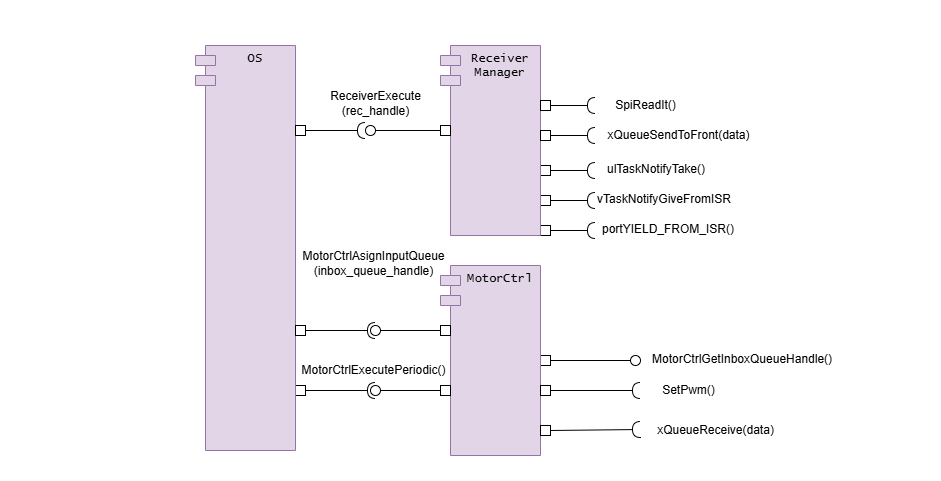

The diagram above was exported from draw.io. Its source (the exported page's mxGraphModel, read from the mxfile embedded in the PNG):
<mxGraphModel dx="1567" dy="926" grid="1" gridSize="5" guides="1" tooltips="1" connect="1" arrows="1" fold="1" page="1" pageScale="1" pageWidth="1100" pageHeight="850" background="none" math="0" shadow="0">
  <root>
    <mxCell id="0" />
    <mxCell id="1" style="" parent="0" />
    <mxCell id="e3NYDzSlEbIM5USntwbz-1" value="" style="rounded=0;whiteSpace=wrap;html=1;fontFamily=Helvetica;fillColor=#FFFFFF;strokeColor=none;movable=0;resizable=0;rotatable=0;deletable=0;editable=0;locked=1;connectable=0;" parent="1" vertex="1">
      <mxGeometry x="45" y="140" width="940" height="480" as="geometry" />
    </mxCell>
    <mxCell id="tGOJt8-SxepeqkvXyHMp-13" value="" style="rounded=0;whiteSpace=wrap;html=1;" vertex="1" parent="1">
      <mxGeometry x="340" y="525" width="10" height="10" as="geometry" />
    </mxCell>
    <mxCell id="tGOJt8-SxepeqkvXyHMp-15" value="" style="rounded=0;orthogonalLoop=1;jettySize=auto;html=1;endArrow=halfCircle;endFill=0;endSize=6;strokeWidth=1;exitX=1;exitY=0.5;exitDx=0;exitDy=0;" edge="1" parent="1" source="tGOJt8-SxepeqkvXyHMp-13">
      <mxGeometry relative="1" as="geometry">
        <mxPoint x="355" y="530" as="sourcePoint" />
        <mxPoint x="420" y="530" as="targetPoint" />
        <Array as="points" />
      </mxGeometry>
    </mxCell>
    <mxCell id="tGOJt8-SxepeqkvXyHMp-16" value="" style="rounded=0;orthogonalLoop=1;jettySize=auto;html=1;endArrow=halfCircle;endFill=0;endSize=6;strokeWidth=1;" edge="1" parent="1" source="tGOJt8-SxepeqkvXyHMp-17">
      <mxGeometry relative="1" as="geometry">
        <mxPoint x="595" y="359.77" as="sourcePoint" />
        <mxPoint x="640" y="310" as="targetPoint" />
        <Array as="points" />
      </mxGeometry>
    </mxCell>
    <mxCell id="tGOJt8-SxepeqkvXyHMp-17" value="" style="rounded=0;whiteSpace=wrap;html=1;" vertex="1" parent="1">
      <mxGeometry x="585" y="305" width="10" height="10" as="geometry" />
    </mxCell>
    <mxCell id="tGOJt8-SxepeqkvXyHMp-18" value="ulTaskNotifyTake()" style="text;whiteSpace=wrap;" vertex="1" parent="1">
      <mxGeometry x="650" y="295" width="115" height="35" as="geometry" />
    </mxCell>
    <mxCell id="tGOJt8-SxepeqkvXyHMp-19" value="" style="rounded=0;whiteSpace=wrap;html=1;" vertex="1" parent="1">
      <mxGeometry x="585" y="495" width="10" height="10" as="geometry" />
    </mxCell>
    <mxCell id="tGOJt8-SxepeqkvXyHMp-22" value="MotorCtrlGetInboxQueueHandle()" style="text;whiteSpace=wrap;" vertex="1" parent="1">
      <mxGeometry x="695" y="485" width="200" height="20" as="geometry" />
    </mxCell>
    <mxCell id="tGOJt8-SxepeqkvXyHMp-23" value="" style="rounded=0;orthogonalLoop=1;jettySize=auto;html=1;endArrow=oval;endFill=0;sourcePerimeterSpacing=0;targetPerimeterSpacing=0;endSize=10;hachureGap=4;fontFamily=Helvetica;" edge="1" parent="1">
      <mxGeometry relative="1" as="geometry">
        <mxPoint x="595" y="500" as="sourcePoint" />
        <mxPoint x="680" y="500" as="targetPoint" />
      </mxGeometry>
    </mxCell>
    <mxCell id="tGOJt8-SxepeqkvXyHMp-28" value="" style="rounded=0;whiteSpace=wrap;html=1;" vertex="1" parent="1">
      <mxGeometry x="585" y="335" width="10" height="10" as="geometry" />
    </mxCell>
    <mxCell id="tGOJt8-SxepeqkvXyHMp-29" value="" style="rounded=0;whiteSpace=wrap;html=1;" vertex="1" parent="1">
      <mxGeometry x="585" y="365" width="10" height="10" as="geometry" />
    </mxCell>
    <mxCell id="tGOJt8-SxepeqkvXyHMp-30" value="" style="rounded=0;orthogonalLoop=1;jettySize=auto;html=1;endArrow=halfCircle;endFill=0;endSize=6;strokeWidth=1;exitX=1;exitY=0.5;exitDx=0;exitDy=0;" edge="1" parent="1" source="tGOJt8-SxepeqkvXyHMp-28">
      <mxGeometry relative="1" as="geometry">
        <mxPoint x="600" y="315" as="sourcePoint" />
        <mxPoint x="640" y="340" as="targetPoint" />
        <Array as="points" />
      </mxGeometry>
    </mxCell>
    <mxCell id="tGOJt8-SxepeqkvXyHMp-31" value="" style="rounded=0;orthogonalLoop=1;jettySize=auto;html=1;endArrow=halfCircle;endFill=0;endSize=6;strokeWidth=1;exitX=1;exitY=0.5;exitDx=0;exitDy=0;" edge="1" parent="1" source="tGOJt8-SxepeqkvXyHMp-29">
      <mxGeometry relative="1" as="geometry">
        <mxPoint x="605" y="320" as="sourcePoint" />
        <mxPoint x="640" y="370" as="targetPoint" />
        <Array as="points" />
      </mxGeometry>
    </mxCell>
    <mxCell id="tGOJt8-SxepeqkvXyHMp-32" value="vTaskNotifyGiveFromISR" style="text;whiteSpace=wrap;" vertex="1" parent="1">
      <mxGeometry x="640" y="325" width="160" height="30" as="geometry" />
    </mxCell>
    <mxCell id="tGOJt8-SxepeqkvXyHMp-34" value="portYIELD_FROM_ISR()" style="text;whiteSpace=wrap;" vertex="1" parent="1">
      <mxGeometry x="645" y="355" width="150" height="35" as="geometry" />
    </mxCell>
    <mxCell id="sB9OVzJS-tH3fIctM4B9-1" value="Content" parent="0" />
    <mxCell id="9" value="ReceiverExecute&lt;br&gt;(rec_handle)" style="text;html=1;align=center;verticalAlign=middle;resizable=0;points=[];autosize=1;strokeColor=none;fillColor=none;rounded=0;" parent="sB9OVzJS-tH3fIctM4B9-1" vertex="1">
      <mxGeometry x="365" y="220" width="110" height="45" as="geometry" />
    </mxCell>
    <mxCell id="wXHCpi8TKtkzGzRukxIW-1" value="MotorCtrl" style="shape=module;align=left;spacingLeft=20;align=center;verticalAlign=top;whiteSpace=wrap;html=1;hachureGap=4;fontFamily=Lucida Console;fillColor=#e1d5e7;strokeColor=#9673a6;rounded=0;" parent="sB9OVzJS-tH3fIctM4B9-1" vertex="1">
      <mxGeometry x="485" y="405" width="100" height="190" as="geometry" />
    </mxCell>
    <mxCell id="wXHCpi8TKtkzGzRukxIW-3" value="xQueueReceive(data)" style="text;html=1;align=center;verticalAlign=middle;resizable=0;points=[];autosize=1;strokeColor=none;fillColor=none;fontFamily=Helvetica;fontStyle=0;rounded=0;" parent="sB9OVzJS-tH3fIctM4B9-1" vertex="1">
      <mxGeometry x="690" y="555" width="140" height="30" as="geometry" />
    </mxCell>
    <mxCell id="wXHCpi8TKtkzGzRukxIW-7" value="" style="rounded=0;orthogonalLoop=1;jettySize=auto;html=1;endArrow=oval;endFill=0;sourcePerimeterSpacing=0;targetPerimeterSpacing=0;endSize=10;hachureGap=4;fontFamily=Helvetica;exitX=1;exitY=0.5;exitDx=0;exitDy=0;" parent="sB9OVzJS-tH3fIctM4B9-1" source="MdT3yGt8J9NBOik2qw-j-10" edge="1">
      <mxGeometry relative="1" as="geometry">
        <mxPoint x="470" y="285" as="sourcePoint" />
        <mxPoint x="420" y="530" as="targetPoint" />
      </mxGeometry>
    </mxCell>
    <mxCell id="wXHCpi8TKtkzGzRukxIW-8" value="" style="ellipse;whiteSpace=wrap;html=1;align=center;aspect=fixed;fillColor=none;strokeColor=none;resizable=0;perimeter=centerPerimeter;rotatable=0;allowArrows=0;points=[];outlineConnect=1;hachureGap=4;fontFamily=Helvetica;rounded=0;" parent="sB9OVzJS-tH3fIctM4B9-1" vertex="1">
      <mxGeometry x="155" y="215" width="10" height="10" as="geometry" />
    </mxCell>
    <mxCell id="wXHCpi8TKtkzGzRukxIW-9" value="MotorCtrlExecutePeriodic()" style="text;html=1;align=center;verticalAlign=middle;resizable=0;points=[];autosize=1;strokeColor=none;fillColor=none;fontFamily=Helvetica;fontStyle=0;rounded=0;" parent="sB9OVzJS-tH3fIctM4B9-1" vertex="1">
      <mxGeometry x="335" y="495" width="165" height="30" as="geometry" />
    </mxCell>
    <mxCell id="wXHCpi8TKtkzGzRukxIW-17" value="" style="ellipse;whiteSpace=wrap;html=1;align=center;aspect=fixed;fillColor=none;strokeColor=none;resizable=0;perimeter=centerPerimeter;rotatable=0;allowArrows=0;points=[];outlineConnect=1;hachureGap=4;fontFamily=Helvetica;rounded=0;" parent="sB9OVzJS-tH3fIctM4B9-1" vertex="1">
      <mxGeometry x="495" y="325" width="10" height="10" as="geometry" />
    </mxCell>
    <mxCell id="wXHCpi8TKtkzGzRukxIW-25" value="" style="rounded=0;orthogonalLoop=1;jettySize=auto;html=1;endArrow=oval;endFill=0;sourcePerimeterSpacing=0;targetPerimeterSpacing=0;endSize=10;hachureGap=4;fontFamily=Helvetica;exitX=1;exitY=0.5;exitDx=0;exitDy=0;" parent="sB9OVzJS-tH3fIctM4B9-1" source="MdT3yGt8J9NBOik2qw-j-11" target="wXHCpi8TKtkzGzRukxIW-26" edge="1">
      <mxGeometry relative="1" as="geometry">
        <mxPoint x="80" y="220" as="sourcePoint" />
      </mxGeometry>
    </mxCell>
    <mxCell id="wXHCpi8TKtkzGzRukxIW-27" value="MotorCtrlAsignInputQueue&lt;br&gt;(inbox_queue_handle)" style="text;html=1;align=center;verticalAlign=middle;resizable=0;points=[];autosize=1;strokeColor=none;fillColor=none;fontFamily=Helvetica;fontStyle=0;rounded=0;" parent="sB9OVzJS-tH3fIctM4B9-1" vertex="1">
      <mxGeometry x="335" y="380" width="165" height="45" as="geometry" />
    </mxCell>
    <mxCell id="igiKycemWdVKfuhMqchV-5" value="" style="rounded=0;orthogonalLoop=1;jettySize=auto;html=1;endArrow=halfCircle;endFill=0;endSize=6;strokeWidth=1;fontFamily=Helvetica;" parent="sB9OVzJS-tH3fIctM4B9-1" source="MdT3yGt8J9NBOik2qw-j-13" edge="1">
      <mxGeometry relative="1" as="geometry">
        <mxPoint x="-83" y="170" as="sourcePoint" />
        <mxPoint x="685" y="530" as="targetPoint" />
      </mxGeometry>
    </mxCell>
    <mxCell id="igiKycemWdVKfuhMqchV-7" value="SetPwm()" style="text;html=1;align=center;verticalAlign=middle;resizable=0;points=[];autosize=1;strokeColor=none;fillColor=none;fontFamily=Helvetica;fontStyle=0;rounded=0;" parent="sB9OVzJS-tH3fIctM4B9-1" vertex="1">
      <mxGeometry x="695" y="515" width="75" height="30" as="geometry" />
    </mxCell>
    <mxCell id="sB9OVzJS-tH3fIctM4B9-2" value="Receiver Manager" style="shape=module;align=left;spacingLeft=20;align=center;verticalAlign=top;whiteSpace=wrap;html=1;hachureGap=4;fontFamily=Lucida Console;fillColor=#e1d5e7;strokeColor=#9673a6;rounded=0;" parent="sB9OVzJS-tH3fIctM4B9-1" vertex="1">
      <mxGeometry x="485" y="185" width="100" height="190" as="geometry" />
    </mxCell>
    <mxCell id="sB9OVzJS-tH3fIctM4B9-6" value="OS" style="shape=module;align=left;spacingLeft=20;align=center;verticalAlign=top;whiteSpace=wrap;html=1;hachureGap=4;fontFamily=Lucida Console;fillColor=#e1d5e7;strokeColor=#9673a6;rounded=0;" parent="sB9OVzJS-tH3fIctM4B9-1" vertex="1">
      <mxGeometry x="240" y="185" width="100" height="405" as="geometry" />
    </mxCell>
    <mxCell id="sB9OVzJS-tH3fIctM4B9-19" value="" style="rounded=0;orthogonalLoop=1;jettySize=auto;html=1;endArrow=none;endFill=0;sourcePerimeterSpacing=0;targetPerimeterSpacing=0;entryX=0;entryY=0.5;entryDx=0;entryDy=0;" parent="sB9OVzJS-tH3fIctM4B9-1" source="sB9OVzJS-tH3fIctM4B9-21" target="IeeqGkEgrYxPgsbV4rkd-11" edge="1">
      <mxGeometry relative="1" as="geometry">
        <mxPoint x="485" y="40" as="targetPoint" />
      </mxGeometry>
    </mxCell>
    <mxCell id="sB9OVzJS-tH3fIctM4B9-21" value="" style="ellipse;whiteSpace=wrap;html=1;align=center;aspect=fixed;resizable=0;points=[];outlineConnect=0;rounded=0;" parent="sB9OVzJS-tH3fIctM4B9-1" vertex="1">
      <mxGeometry x="410" y="265" width="10" height="10" as="geometry" />
    </mxCell>
    <mxCell id="2" value="" style="rounded=0;orthogonalLoop=1;jettySize=auto;html=1;endArrow=halfCircle;endFill=0;endSize=6;strokeWidth=1;exitX=1;exitY=0.5;exitDx=0;exitDy=0;" parent="sB9OVzJS-tH3fIctM4B9-1" source="MdT3yGt8J9NBOik2qw-j-14" edge="1">
      <mxGeometry relative="1" as="geometry">
        <mxPoint x="675" y="60" as="sourcePoint" />
        <mxPoint x="640" y="275" as="targetPoint" />
      </mxGeometry>
    </mxCell>
    <mxCell id="5" value="" style="rounded=0;orthogonalLoop=1;jettySize=auto;html=1;endArrow=halfCircle;endFill=0;endSize=6;strokeWidth=1;exitX=1;exitY=0.5;exitDx=0;exitDy=0;" parent="sB9OVzJS-tH3fIctM4B9-1" source="IeeqGkEgrYxPgsbV4rkd-21" edge="1">
      <mxGeometry relative="1" as="geometry">
        <mxPoint x="685" y="70" as="sourcePoint" />
        <mxPoint x="640" y="245" as="targetPoint" />
      </mxGeometry>
    </mxCell>
    <mxCell id="8" value="SpiReadIt()" style="text;html=1;align=center;verticalAlign=middle;resizable=0;points=[];autosize=1;strokeColor=none;fillColor=none;rounded=0;" parent="sB9OVzJS-tH3fIctM4B9-1" vertex="1">
      <mxGeometry x="650" y="230" width="80" height="30" as="geometry" />
    </mxCell>
    <mxCell id="10" value="" style="rounded=0;orthogonalLoop=1;jettySize=auto;html=1;endArrow=halfCircle;endFill=0;endSize=6;strokeWidth=1;exitX=0.5;exitY=0;exitDx=0;exitDy=0;" parent="sB9OVzJS-tH3fIctM4B9-1" source="MdT3yGt8J9NBOik2qw-j-12" edge="1">
      <mxGeometry relative="1" as="geometry">
        <mxPoint x="277" y="400" as="sourcePoint" />
        <mxPoint x="685" y="569" as="targetPoint" />
        <Array as="points" />
      </mxGeometry>
    </mxCell>
    <mxCell id="MdT3yGt8J9NBOik2qw-j-10" value="" style="rounded=0;whiteSpace=wrap;html=1;" parent="sB9OVzJS-tH3fIctM4B9-1" vertex="1">
      <mxGeometry x="485" y="525" width="10" height="10" as="geometry" />
    </mxCell>
    <mxCell id="MdT3yGt8J9NBOik2qw-j-11" value="" style="rounded=0;whiteSpace=wrap;html=1;" parent="sB9OVzJS-tH3fIctM4B9-1" vertex="1">
      <mxGeometry x="485" y="465" width="10" height="10" as="geometry" />
    </mxCell>
    <mxCell id="MdT3yGt8J9NBOik2qw-j-12" value="" style="rounded=0;whiteSpace=wrap;html=1;direction=south;" parent="sB9OVzJS-tH3fIctM4B9-1" vertex="1">
      <mxGeometry x="585" y="565" width="10" height="10" as="geometry" />
    </mxCell>
    <mxCell id="MdT3yGt8J9NBOik2qw-j-13" value="" style="rounded=0;whiteSpace=wrap;html=1;" parent="sB9OVzJS-tH3fIctM4B9-1" vertex="1">
      <mxGeometry x="585" y="525" width="10" height="10" as="geometry" />
    </mxCell>
    <mxCell id="MdT3yGt8J9NBOik2qw-j-14" value="" style="rounded=0;whiteSpace=wrap;html=1;" parent="sB9OVzJS-tH3fIctM4B9-1" vertex="1">
      <mxGeometry x="585" y="270" width="10" height="10" as="geometry" />
    </mxCell>
    <mxCell id="MdT3yGt8J9NBOik2qw-j-15" value="xQueueSendToFront(data)" style="text;html=1;align=center;verticalAlign=middle;resizable=0;points=[];autosize=1;strokeColor=none;fillColor=none;rounded=0;" parent="sB9OVzJS-tH3fIctM4B9-1" vertex="1">
      <mxGeometry x="640" y="260" width="165" height="30" as="geometry" />
    </mxCell>
    <mxCell id="IeeqGkEgrYxPgsbV4rkd-11" value="" style="rounded=0;whiteSpace=wrap;html=1;" parent="sB9OVzJS-tH3fIctM4B9-1" vertex="1">
      <mxGeometry x="485" y="265" width="10" height="10" as="geometry" />
    </mxCell>
    <mxCell id="IeeqGkEgrYxPgsbV4rkd-12" value="" style="rounded=0;whiteSpace=wrap;html=1;" parent="sB9OVzJS-tH3fIctM4B9-1" vertex="1">
      <mxGeometry x="340" y="265" width="10" height="10" as="geometry" />
    </mxCell>
    <mxCell id="IeeqGkEgrYxPgsbV4rkd-18" value="" style="rounded=0;orthogonalLoop=1;jettySize=auto;html=1;endArrow=halfCircle;endFill=0;endSize=6;strokeWidth=1;exitX=1;exitY=0.5;exitDx=0;exitDy=0;" parent="sB9OVzJS-tH3fIctM4B9-1" source="IeeqGkEgrYxPgsbV4rkd-12" target="sB9OVzJS-tH3fIctM4B9-21" edge="1">
      <mxGeometry relative="1" as="geometry">
        <mxPoint x="290" y="65" as="sourcePoint" />
      </mxGeometry>
    </mxCell>
    <mxCell id="IeeqGkEgrYxPgsbV4rkd-20" value="" style="rounded=0;whiteSpace=wrap;html=1;" parent="sB9OVzJS-tH3fIctM4B9-1" vertex="1">
      <mxGeometry x="340" y="465" width="10" height="10" as="geometry" />
    </mxCell>
    <mxCell id="IeeqGkEgrYxPgsbV4rkd-21" value="" style="rounded=0;whiteSpace=wrap;html=1;" parent="sB9OVzJS-tH3fIctM4B9-1" vertex="1">
      <mxGeometry x="585" y="240" width="10" height="10" as="geometry" />
    </mxCell>
    <mxCell id="tGOJt8-SxepeqkvXyHMp-27" value="" style="rounded=0;orthogonalLoop=1;jettySize=auto;html=1;endArrow=halfCircle;endFill=0;endSize=6;strokeWidth=1;exitX=1;exitY=0.5;exitDx=0;exitDy=0;" edge="1" parent="sB9OVzJS-tH3fIctM4B9-1" source="IeeqGkEgrYxPgsbV4rkd-20" target="wXHCpi8TKtkzGzRukxIW-26">
      <mxGeometry relative="1" as="geometry">
        <mxPoint x="340" y="470" as="sourcePoint" />
        <mxPoint x="395" y="475" as="targetPoint" />
        <Array as="points" />
      </mxGeometry>
    </mxCell>
    <mxCell id="wXHCpi8TKtkzGzRukxIW-26" value="" style="ellipse;whiteSpace=wrap;html=1;align=center;aspect=fixed;fillColor=none;strokeColor=none;resizable=0;perimeter=centerPerimeter;rotatable=0;allowArrows=0;points=[];outlineConnect=1;hachureGap=4;fontFamily=Helvetica;rounded=0;" parent="sB9OVzJS-tH3fIctM4B9-1" vertex="1">
      <mxGeometry x="415" y="465" width="10" height="10" as="geometry" />
    </mxCell>
  </root>
</mxGraphModel>